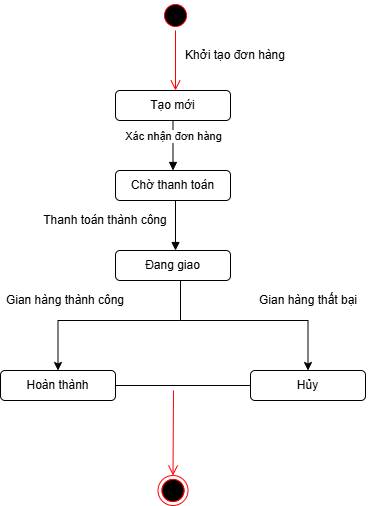

The diagram above was exported from draw.io. Its source (the exported page's mxGraphModel, read from the mxfile embedded in the PNG):
<mxGraphModel dx="1042" dy="630" grid="1" gridSize="10" guides="1" tooltips="1" connect="1" arrows="1" fold="1" page="1" pageScale="1" pageWidth="827" pageHeight="1169" math="0" shadow="0">
  <root>
    <mxCell id="0" />
    <mxCell id="1" parent="0" />
    <mxCell id="bc27aHirFtk_Ee1uqVBW-1" value="" style="ellipse;html=1;shape=startState;fillColor=#000000;strokeColor=#ff0000;" vertex="1" parent="1">
      <mxGeometry x="230" y="110" width="30" height="30" as="geometry" />
    </mxCell>
    <mxCell id="bc27aHirFtk_Ee1uqVBW-2" value="" style="edgeStyle=orthogonalEdgeStyle;html=1;verticalAlign=bottom;endArrow=open;endSize=8;strokeColor=#ff0000;rounded=0;" edge="1" parent="1" source="bc27aHirFtk_Ee1uqVBW-1">
      <mxGeometry relative="1" as="geometry">
        <mxPoint x="245" y="200" as="targetPoint" />
      </mxGeometry>
    </mxCell>
    <mxCell id="bc27aHirFtk_Ee1uqVBW-3" value="Tạo mới" style="rounded=1;whiteSpace=wrap;html=1;" vertex="1" parent="1">
      <mxGeometry x="185" y="200" width="115" height="30" as="geometry" />
    </mxCell>
    <mxCell id="bc27aHirFtk_Ee1uqVBW-4" value="Chờ thanh toán" style="rounded=1;whiteSpace=wrap;html=1;" vertex="1" parent="1">
      <mxGeometry x="185" y="280" width="115" height="30" as="geometry" />
    </mxCell>
    <mxCell id="bc27aHirFtk_Ee1uqVBW-5" value="" style="endArrow=block;html=1;rounded=0;exitX=0.5;exitY=1;exitDx=0;exitDy=0;verticalAlign=bottom;curved=0;" edge="1" parent="1">
      <mxGeometry width="50" height="50" relative="1" as="geometry">
        <mxPoint x="245" y="310" as="sourcePoint" />
        <mxPoint x="245" y="360" as="targetPoint" />
      </mxGeometry>
    </mxCell>
    <mxCell id="bc27aHirFtk_Ee1uqVBW-6" value="Đang giao" style="rounded=1;whiteSpace=wrap;html=1;" vertex="1" parent="1">
      <mxGeometry x="185" y="360" width="115" height="30" as="geometry" />
    </mxCell>
    <mxCell id="bc27aHirFtk_Ee1uqVBW-7" value="Xác nhận đơn hàng" style="html=1;verticalAlign=bottom;endArrow=block;curved=0;rounded=0;exitX=0.5;exitY=1;exitDx=0;exitDy=0;entryX=0.5;entryY=0;entryDx=0;entryDy=0;" edge="1" parent="1" source="bc27aHirFtk_Ee1uqVBW-3" target="bc27aHirFtk_Ee1uqVBW-4">
      <mxGeometry width="80" relative="1" as="geometry">
        <mxPoint x="240" y="250" as="sourcePoint" />
        <mxPoint x="320" y="250" as="targetPoint" />
      </mxGeometry>
    </mxCell>
    <mxCell id="bc27aHirFtk_Ee1uqVBW-8" value="Thanh toán thành công" style="text;html=1;whiteSpace=wrap;strokeColor=none;fillColor=none;align=center;verticalAlign=middle;rounded=0;" vertex="1" parent="1">
      <mxGeometry x="110" y="320" width="130" height="20" as="geometry" />
    </mxCell>
    <mxCell id="bc27aHirFtk_Ee1uqVBW-14" value="Khởi tạo đơn hàng" style="text;html=1;whiteSpace=wrap;strokeColor=none;fillColor=none;align=center;verticalAlign=middle;rounded=0;" vertex="1" parent="1">
      <mxGeometry x="230" y="150" width="150" height="30" as="geometry" />
    </mxCell>
    <mxCell id="bc27aHirFtk_Ee1uqVBW-17" value="Hủy" style="rounded=1;whiteSpace=wrap;html=1;" vertex="1" parent="1">
      <mxGeometry x="320" y="480" width="115" height="30" as="geometry" />
    </mxCell>
    <mxCell id="bc27aHirFtk_Ee1uqVBW-18" value="Hoàn thành" style="rounded=1;whiteSpace=wrap;html=1;" vertex="1" parent="1">
      <mxGeometry x="70" y="480" width="115" height="30" as="geometry" />
    </mxCell>
    <mxCell id="bc27aHirFtk_Ee1uqVBW-20" value="" style="endArrow=none;html=1;rounded=0;" edge="1" parent="1">
      <mxGeometry width="50" height="50" relative="1" as="geometry">
        <mxPoint x="250" y="430" as="sourcePoint" />
        <mxPoint x="250" y="390" as="targetPoint" />
      </mxGeometry>
    </mxCell>
    <mxCell id="bc27aHirFtk_Ee1uqVBW-21" value="" style="endArrow=classic;html=1;rounded=0;edgeStyle=orthogonalEdgeStyle;entryX=0.5;entryY=0;entryDx=0;entryDy=0;" edge="1" parent="1" target="bc27aHirFtk_Ee1uqVBW-17">
      <mxGeometry width="50" height="50" relative="1" as="geometry">
        <mxPoint x="250" y="430" as="sourcePoint" />
        <mxPoint x="380" y="430" as="targetPoint" />
      </mxGeometry>
    </mxCell>
    <mxCell id="bc27aHirFtk_Ee1uqVBW-22" value="" style="endArrow=classic;html=1;rounded=0;edgeStyle=orthogonalEdgeStyle;entryX=0.5;entryY=0;entryDx=0;entryDy=0;" edge="1" parent="1" target="bc27aHirFtk_Ee1uqVBW-18">
      <mxGeometry width="50" height="50" relative="1" as="geometry">
        <mxPoint x="250" y="430" as="sourcePoint" />
        <mxPoint x="120" y="430" as="targetPoint" />
      </mxGeometry>
    </mxCell>
    <mxCell id="bc27aHirFtk_Ee1uqVBW-23" value="Gian hàng thất bại" style="text;html=1;whiteSpace=wrap;strokeColor=none;fillColor=none;align=center;verticalAlign=middle;rounded=0;" vertex="1" parent="1">
      <mxGeometry x="312.5" y="400" width="130" height="20" as="geometry" />
    </mxCell>
    <mxCell id="bc27aHirFtk_Ee1uqVBW-24" value="Gian hàng thành công" style="text;html=1;whiteSpace=wrap;strokeColor=none;fillColor=none;align=center;verticalAlign=middle;rounded=0;" vertex="1" parent="1">
      <mxGeometry x="70" y="400" width="130" height="20" as="geometry" />
    </mxCell>
    <mxCell id="bc27aHirFtk_Ee1uqVBW-25" value="" style="endArrow=none;html=1;rounded=0;entryX=0;entryY=0.5;entryDx=0;entryDy=0;exitX=1;exitY=0.5;exitDx=0;exitDy=0;" edge="1" parent="1" source="bc27aHirFtk_Ee1uqVBW-18" target="bc27aHirFtk_Ee1uqVBW-17">
      <mxGeometry width="50" height="50" relative="1" as="geometry">
        <mxPoint x="210" y="530" as="sourcePoint" />
        <mxPoint x="260" y="480" as="targetPoint" />
      </mxGeometry>
    </mxCell>
    <mxCell id="GsoPu12aKQywVUilcVKd-1" value="" style="ellipse;html=1;shape=startState;fillColor=#000000;strokeColor=#ff0000;direction=south;" vertex="1" parent="1">
      <mxGeometry x="227.5" y="585" width="30" height="30" as="geometry" />
    </mxCell>
    <mxCell id="GsoPu12aKQywVUilcVKd-2" value="" style="html=1;verticalAlign=bottom;endArrow=open;endSize=8;strokeColor=#ff0000;rounded=0;" edge="1" parent="1" target="GsoPu12aKQywVUilcVKd-1">
      <mxGeometry relative="1" as="geometry">
        <mxPoint x="243" y="500" as="sourcePoint" />
      </mxGeometry>
    </mxCell>
    <mxCell id="GsoPu12aKQywVUilcVKd-3" value="" style="ellipse;html=1;shape=endState;fillColor=#000000;strokeColor=#ff0000;" vertex="1" parent="1">
      <mxGeometry x="227.5" y="585" width="30" height="30" as="geometry" />
    </mxCell>
  </root>
</mxGraphModel>